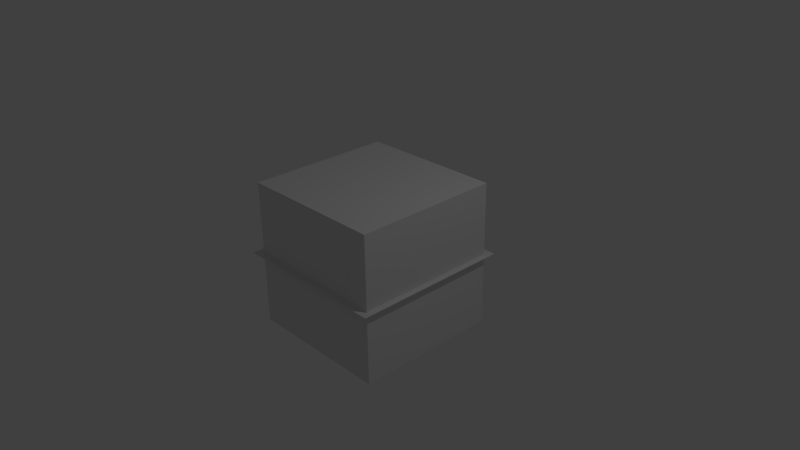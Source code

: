 # Source: sc_rxn.blend  (saved by Blender 2.71.0; exported with 4.5.12 LTS)
import bpy
from mathutils import Matrix  # noqa: F401  (used for matrix-valued properties, if any)

bpy.ops.wm.read_factory_settings(use_empty=True)
scene = bpy.context.scene
scene.name = 'Scene'

# ---- collections
col_collection_1 = bpy.data.collections.new('Collection 1'); scene.collection.children.link(col_collection_1)

# ---- materials (node trees are filled in below, after node groups)
mat_mol_vol1_mat = bpy.data.materials.new('mol_vol1_mat')
mat_mol_vol1_mat.alpha_threshold = 0.0
mat_mol_vol1_mat.use_transparent_shadow = False
mat_mol_vol1_mat.diffuse_color = (0.8, 0.0, 0.0, 1.0)
mat_mol_vol1_mat.roughness = 0.5
mat_mol_vol1_mat.line_color = (0.0, 0.0, 0.0, 1.0)
mat_mol_vol2_mat = bpy.data.materials.new('mol_vol2_mat')
mat_mol_vol2_mat.alpha_threshold = 0.0
mat_mol_vol2_mat.use_transparent_shadow = False
mat_mol_vol2_mat.diffuse_color = (0.0, 0.8, 0.0, 1.0)
mat_mol_vol2_mat.roughness = 0.5
mat_mol_vol2_mat.line_color = (0.0, 0.0, 0.0, 1.0)
mat_material = bpy.data.materials.new('Material')
mat_material.alpha_threshold = 0.0
mat_material.use_transparent_shadow = False
mat_material.roughness = 0.5
mat_material.line_color = (0.0, 0.0, 0.0, 1.0)

# ---- material node trees

# ---- world
world_world = bpy.data.worlds.new('World'); scene.world = world_world
world_world.color = (0.05088, 0.05088, 0.05088)
world_world.use_sun_shadow = False
world_world.sun_shadow_jitter_overblur = 0.0
world_world.cycles.sampling_method = 'MANUAL'
world_world.cycles.sample_map_resolution = 256

# ---- cameras
cam_camera = bpy.data.cameras.new('Camera')
cam_camera.clip_end = 100.0
cam_camera.lens = 35.0
cam_camera.sensor_width = 32.0
cam_camera.sensor_height = 18.0
cam_camera.ortho_scale = 7.314
cam_camera.dof.focus_distance = 0.0
cam_camera.dof.aperture_fstop = 128.0

# ---- lights
light_lamp = bpy.data.lights.new('Lamp', 'POINT')
light_lamp.transmission_factor = 0.0
light_lamp.cutoff_distance = 30.0
light_lamp.energy = 100.0
light_lamp.shadow_buffer_clip_start = 1.001
light_lamp.shadow_soft_size = 0.1
light_lamp.shadow_maximum_resolution = 0.006
light_lamp.use_absolute_resolution = True
light_lamp.cycles.use_multiple_importance_sampling = False

# ---- meshes
me_mol_vol1_pos = bpy.data.meshes.new('mol_vol1_pos')
me_mol_vol1_pos.from_pydata([(0.2263, 0.09215, 0.6358), (0.9331, 0.1404, 0.3286), (-0.3025, -0.9856, 0.4671), (-0.8382, 0.1803, -0.08425), (-0.9652, -0.5851, 0.5885), (0.3217, -0.4773, -0.308), (-0.5215, 0.6899, -0.9908), (0.513, 0.5919, -0.04888), (-0.2525, 0.3389, 0.3855), (0.09994, 0.2094, -0.8334), (0.8192, -0.2377, 0.8758), (-0.8245, -0.2155, 0.8526), (-0.9759, 0.6433, -0.7067), (0.2804, 0.9324, -0.7791), (-0.7185, 0.1049, 0.5459), (-0.1598, 0.1123, -0.4407), (0.771, -0.7784, 0.7672), (-0.7018, 0.00952, 0.232), (-0.9736, -0.01727, -0.1793), (-0.04521, -0.9051, 0.9181), (-0.9423, -0.2371, 0.1209), (0.9204, -0.4939, -0.6239), (-0.3056, 0.6905, 0.827), (-0.4978, -0.3556, -0.2624), (-0.3871, -0.9685, 0.4876), (0.7467, -0.9544, 0.5964), (0.4277, -0.01394, -0.1544), (-0.9447, -0.8067, -0.8164), (0.8892, 0.5501, -0.2752), (0.05659, -0.638, 0.7927), (-0.9086, 0.2963, -0.9634), (0.7702, 0.6548, 0.1465), (0.0845, 0.1802, 0.07737), (0.5908, -0.9885, 0.2234), (-0.7999, -0.9749, -0.008647), (-0.5259, -0.3635, -0.1164), (0.9586, 0.1494, 0.9058), (-0.5814, -0.2703, 0.2562), (0.3363, -0.7994, -0.1157), (-0.7714, -0.314, 0.9107), (-0.3897, 0.8923, -0.8905), (0.6948, -0.9994, 0.3823), (-0.1911, 0.9307, -0.6452), (0.5936, -0.6214, -0.5538), (-0.929, -0.3295, 0.8093), (0.9851, 0.9617, -0.829), (0.2076, -0.8048, -0.8685), (0.5379, 0.8695, -0.4969), (-0.6419, 0.3178, -0.2709), (0.431, 0.9046, -0.2457), (0.8574, 0.2757, 0.01376), (0.6364, 0.412, -0.3949), (-0.7347, -0.6733, -0.9778), (0.09994, 0.7167, -0.9685), (-0.8825, 0.05555, -0.1374), (-0.4323, -0.9557, -0.9945), (-0.3432, 0.6936, -0.5587), (-0.2749, -0.3189, 0.9148), (0.4353, 0.2165, 0.6319), (-0.9328, -0.8642, 0.5334), (0.739, -0.4729, -0.2118), (0.3873, 0.02687, 0.7988), (0.2064, 0.9321, -0.8242), (-0.05038, -0.2213, -0.7423), (0.07066, -0.3743, 0.9454), (-0.3885, -0.01211, 0.3335), (0.2515, 0.65, 0.5877), (-0.3603, 0.4554, 0.9153), (-0.7272, 0.7744, -0.09011), (0.6671, 0.6281, 0.006617), (-0.005729, -0.7462, 0.6017), (0.9771, -0.1918, -0.7757), (-0.428, -0.9594, -0.2226), (-0.1024, -0.2636, -0.6807), (0.9185, -0.5297, -0.8715), (0.9441, 0.4437, 0.4102), (0.8882, 0.7459, 0.4965), (-0.2301, 0.5738, 0.3211), (-0.12, 0.2689, -0.7735), (-0.431, 0.04251, 0.02271), (-0.04556, -0.1094, -0.336), (0.01071, 0.2014, 0.5732), (0.4788, 0.676, -0.4238), (-0.1527, -0.08277, -0.998), (0.1897, 0.5657, 0.456), (-0.4147, 0.534, -0.967), (0.3801, -0.04129, -0.6433), (0.7365, 0.3951, -0.03737), (0.8159, -0.1916, -0.08653), (0.3321, -0.6639, 0.1787), (0.1885, 0.7673, -0.3375), (0.8266, 0.7488, 0.399), (0.1069, -0.4321, 0.5497), (-0.7031, 0.2666, 0.7079), (0.002351, 0.1162, -0.02883), (0.3613, -0.5944, -0.7404), (0.106, 0.2802, 0.7123), (-0.4029, -0.5951, 0.4071), (-0.2, -0.01366, 0.6481), (-0.8271, -0.6882, 0.1253), (-0.7204, -0.2749, -0.6324), (-0.8529, -0.6076, 0.1528), (0.2522, -0.5791, 0.9188), (-0.1773, -0.4506, 0.3663), (-0.1183, -0.9563, -0.05558), (-0.9381, -0.1556, -0.7786), (-0.9607, -0.4502, 0.9703), (0.2534, 0.6182, 0.6402), (0.9647, 0.9133, 0.07613), (0.3376, 0.7772, -0.1333), (-0.3482, 0.7679, 0.6803), (-0.5, -0.1004, 0.7452), (-0.7855, -0.7072, 0.5679), (-0.2131, -0.382, -0.2452), (-0.6525, -0.7491, -0.8886), (-0.3507, 0.3818, -0.5242), (0.06336, 0.4772, 0.4424), (-0.928, 0.5725, -0.3641), (-0.4331, -0.01588, -0.7402), (0.4574, 0.2336, -0.6256), (-0.09704, -0.6537, 0.5761), (0.8836, -0.6089, -0.3548), (-0.2726, 0.9284, 0.4048), (0.2426, 0.7656, -0.2737), (-0.7395, 0.06258, -0.7798), (-0.0883, -0.8807, 0.8712), (-0.1461, -0.4083, 0.1769), (-0.7216, 0.7475, -0.3849), (-0.4681, -0.1763, -0.7021), (0.007023, 0.06005, -0.6315), (0.2004, -0.8683, 0.9655), (-0.3788, 0.5713, -0.8779), (0.7418, -0.1882, 0.9045), (0.5917, 0.8765, -0.3163), (0.5575, -0.8788, -0.8929), (0.2287, 0.5834, 0.2169), (-0.7858, 0.4106, -0.9093), (-0.9885, 0.6553, -0.9363), (-0.5299, 0.6691, -0.5836), (-0.811, -0.03815, 0.689), (-0.3948, 0.5139, -0.2371), (-0.9718, -0.09004, 0.9047), (0.8843, 0.7028, -0.2878), (-0.1153, -0.7713, -0.3455), (0.8665, -0.4238, 0.2172), (-0.4251, 0.4056, -0.3963), (0.3728, 0.3518, 0.01957), (0.3735, 0.06691, 0.2959), (0.9304, -0.1159, 0.7756), (-0.7707, -0.5776, 0.1092), (0.1345, 0.4835, 0.02632), (-0.5725, -0.2189, -0.5698), (-0.9334, 0.02447, 0.1752), (-0.1914, -0.06213, 0.5602), (-0.772, 0.1007, 0.02317), (-0.9886, 0.4531, 0.9831), (0.9865, -0.1019, -0.5002), (0.1231, 0.9049, -0.5309), (-0.8745, 0.06262, 0.07296), (-0.4543, -0.5403, 0.4331), (0.6331, -0.449, -0.9702), (-0.9083, 0.5438, 0.1277), (0.6749, 0.4723, -0.9679), (0.3179, 0.01342, -0.3184), (0.5992, 0.08182, -0.337), (0.1144, -0.6764, 0.3151), (-0.9382, 0.4703, 0.2657), (0.2708, 0.7754, -0.4703), (-0.2911, -0.5702, 0.7008), (0.9434, -0.521, -0.718), (0.8533, 0.7877, -0.472), (-0.5897, -0.9891, -0.2176), (0.6575, -0.3505, -0.7905), (0.04906, -0.3521, 0.2567), (0.8689, 0.08096, -0.8978), (-0.5245, 0.9826, -0.215), (-0.634, -0.4718, -0.3655), (-0.5199, -0.5093, 0.1804), (0.7034, -0.5437, 0.3658), (0.07197, -0.9842, 0.7246), (-0.9031, 0.2057, 0.8811), (0.06534, -0.3719, 0.6935), (0.9219, -0.6284, -0.3805), (0.05205, 0.9033, 0.008044), (0.3024, -0.3148, 0.4345), (-0.1564, -0.7661, -0.7597), (-0.7293, -0.9057, 0.04218), (-0.4072, 0.9009, 0.8781), (-0.9222, -0.8907, 0.9024), (-0.6818, 0.4857, 0.9477), (0.01213, 0.1726, 0.06244), (0.606, 0.23, 0.2325), (0.3197, 0.06822, 0.09499), (-0.02134, 0.5304, 0.3865), (0.9894, -0.4362, 0.4579), (-0.2439, -0.5174, 0.05934), (-0.886, -0.5427, 0.6278), (-0.8905, -0.875, -0.1171), (0.7781, 0.8599, 0.5064), (-0.9601, 0.2336, 0.188), (-0.8135, -0.4461, 0.6882), (0.08336, 0.9118, -0.0953), (-0.6182, -0.5483, 0.4662), (0.4406, -0.5088, 0.1488), (0.1495, -0.9881, -0.3616), (0.2196, 0.6066, -0.0512), (-0.879, 0.09271, 0.5549), (-0.688, 0.7854, 0.4461), (-0.3627, 0.9614, 0.008895), (0.02038, 0.9258, 0.1986), (-0.2859, 0.3153, -0.6075), (0.3117, 0.6913, 0.8952), (-0.5977, 0.4369, -0.6747), (-0.202, -0.4948, -0.1029), (0.1368, 0.672, 0.9262), (-0.5668, -0.4131, -0.7704), (0.09452, -0.1462, -0.2402), (-0.6531, -0.6886, 0.2291), (-0.5407, -0.5153, -0.4708), (0.5229, 0.679, 0.6677), (0.5251, -0.5769, -0.4338), (0.7071, -0.8091, -0.5349), (0.6339, -0.0259, 0.938), (-0.5718, -0.8291, 0.9345), (0.525, 0.9977, -0.9588), (0.1037, -0.2975, 0.1921), (0.3962, 0.1629, 0.1963), (0.06704, -0.2498, -0.1465), (-0.4152, -0.257, 0.2304), (-0.2069, 0.7769, 0.3775), (0.2137, -0.1931, 0.52), (-0.6052, 0.9041, 0.506), (-0.7341, 0.8718, 0.09565), (-0.5418, 0.3203, -0.5463), (0.6003, 0.3611, -0.7234), (0.526, -0.6168, -0.56), (-0.847, -0.3331, 0.6991), (0.7906, 0.5798, 0.6473), (0.2581, -0.076, -0.528), (0.469, -0.6182, 0.1234), (0.6044, 0.5132, -0.6624), (-0.7311, 0.3723, -0.4301), (-0.8586, -0.6079, -0.9692), (-0.7216, 0.2089, -0.1115), (-0.03191, -0.3833, -0.8986), (-0.1668, -0.07056, 0.7602), (-0.2904, 0.8016, -0.9799), (0.6148, -0.07473, 0.1199), (0.2467, -0.3056, 0.438), (0.5751, -0.08696, -0.5579), (0.2121, 0.4941, 0.4634), (-0.06293, 0.7151, -0.2601), (0.5458, -0.4196, 0.3021), (-0.8993, 0.6566, 0.8483), (0.2376, -0.8259, -0.6101), (0.4062, -0.422, 0.4272), (-0.3953, -0.5386, -0.8377), (-0.376, -0.7253, -0.5427), (-0.001771, 0.9178, -0.9261), (0.2188, 0.5618, 0.5955), (-0.6857, -0.2385, -0.521), (0.6655, -0.4341, 0.721), (0.6141, -0.8405, 0.5863), (-0.3808, 0.5105, 0.211), (0.1679, 0.667, 0.6011), (-0.3795, -0.2275, 0.1825), (-0.3467, 0.8277, 0.7009), (0.5571, -0.1361, -0.4123), (-0.6906, 0.2565, -0.9443), (-0.1209, -0.1216, -0.4589), (0.02712, 0.5533, 0.02109), (0.1423, -0.8867, 0.3613), (0.0152, 0.9932, -0.1776), (0.07423, -0.4164, 0.7674), (-0.2475, -0.5829, -0.8914), (-0.4954, 0.2851, -0.8971), (0.5723, 0.8562, -0.9694), (-0.5018, -0.6991, 0.3006), (0.9932, 0.8716, 0.08114), (0.7692, 0.7305, -0.8214), (-0.3607, -0.8735, 0.1214), (-0.8634, -0.7357, 0.4145), (0.8004, 0.3731, -0.2886), (-0.2056, -0.5836, 0.4721), (-0.4672, -0.894, -0.1542), (-0.5259, -0.5569, 0.3828), (-0.9924, 0.08788, -0.6401), (0.1429, 0.2049, 0.1181), (0.785, 0.6334, 0.7809), (-0.9349, -0.4509, 0.4293), (-0.9551, -0.3804, 0.6971), (0.1325, 0.6151, 0.5627), (-0.4813, 0.4001, 0.8982), (0.398, 0.6122, 0.5745), (-0.246, -0.7704, 0.3923), (0.1694, 0.06852, 0.03735), (-0.2445, 0.7888, -0.4137), (0.4045, 0.4837, 0.7849), (-0.1941, -0.1679, 0.761), (-0.2229, 0.9119, 0.3433), (0.2618, -0.9594, 0.6781), (0.3653, 0.5911, -0.5595), (0.139, -0.02093, -0.575), (-0.737, -0.4229, -0.705), (0.5923, -0.618, 0.9652), (0.5686, -0.8592, 0.8233), (0.9373, 0.7509, -0.1664), (0.2871, 0.5476, -0.414), (-0.6201, -0.4455, 0.7582), (-0.3487, 0.147, 0.6665), (-0.91, -0.3238, 0.09128), (-0.3285, 0.2957, -0.03432), (-0.03874, -0.6546, -0.2332), (0.07195, 0.9816, 0.01967), (0.1902, 0.3842, -0.1652), (0.3296, -0.3617, 0.311), (0.6766, 0.3133, -0.08366), (0.138, -0.6297, -0.6372), (0.9222, 0.478, -0.4083), (-0.9955, -0.421, -0.8089), (0.7071, 0.6384, -0.03841), (-0.2528, -0.3802, -0.5932), (-0.607, 0.7076, 0.05205), (-0.5474, -0.5708, -0.5537), (-0.3698, -0.6429, -0.06408), (-0.7494, 0.9917, 0.7761), (-0.7465, -0.01196, 0.8239), (0.678, -0.9829, -0.4451), (-0.05845, -0.08865, 0.9383), (-0.4377, 0.4361, 0.622), (0.7699, 0.6603, 0.9693), (-0.009323, -0.156, -0.21), (-0.328, 0.8836, -0.3123), (0.1037, 0.6065, 0.2194), (-0.6025, 0.02175, -0.02783), (-0.04426, 0.2022, 0.6499), (-0.03459, 0.6523, -0.8147), (-0.4362, 0.4612, -0.01602), (0.04115, -0.9252, -0.2715), (0.9559, -0.3122, 0.07319), (-0.7758, 0.8249, 0.3739), (0.7232, -0.386, -0.3566), (-0.2338, 0.8037, -0.5297), (-0.02205, 0.4986, 0.09381), (-0.524, -0.5265, -0.02368), (0.4168, -0.5585, -0.207), (0.3021, 0.8103, 0.7452), (0.1193, 0.08645, -0.8429), (-0.5083, 0.05986, 0.8195), (-0.164, -0.4909, 0.3346), (0.8521, 0.5903, -0.5926), (0.1987, 0.5127, 0.7445), (0.6935, 0.8204, -0.2769), (-0.1813, 0.131, -0.9337), (0.8564, 0.7311, 0.002034), (0.1445, -0.4375, 0.6947), (-0.7641, -0.1259, 0.8573), (0.3475, -0.9977, -0.004276), (-0.4852, -0.1304, -0.5176), (0.622, 0.6144, -0.7261), (-0.9953, -0.5921, -0.509), (0.8986, -0.7522, -0.6892), (0.3145, 0.598, 0.8065), (0.5325, -0.1029, 0.8148), (-0.5476, 0.5132, 0.7496), (0.706, -0.1621, -0.5585), (-0.9495, -0.3712, -0.6794), (0.1767, -0.9643, 0.2999), (-0.5005, -0.4997, 0.3601), (0.84, 0.2538, -0.4551), (-0.9846, -0.4613, 0.5888), (-0.901, 0.8924, -0.4131), (0.8916, -0.7183, 0.8585), (-0.06488, -0.7303, 0.04774), (0.1059, -0.3057, 0.1597), (-0.584, 0.1665, -0.2993), (0.8837, -0.3042, -0.2579), (0.9132, 0.6492, -0.3143), (-0.006829, 0.9756, -0.1563), (-0.3284, -0.5257, 0.08577), (0.007463, 0.5944, -0.837), (-0.9992, 0.0002108, 0.9946), (0.4454, 0.3612, 0.1879), (-0.3286, 0.5385, -0.4251), (-0.9669, -0.06553, 0.8777), (0.9462, -0.7812, -0.5103), (0.09777, -0.4838, -0.4344), (0.8985, -0.3069, 0.7886), (-0.0181, -0.3094, 0.3271), (0.6189, 0.9496, -0.9463), (-0.1011, 0.3579, -0.298), (0.9102, 0.146, -0.07328), (-0.1201, -0.05168, 0.0134), (0.3824, -0.9824, 0.05768), (-0.3895, -0.2433, -0.5117), (-0.04183, -0.6361, 0.4121), (0.7754, 0.839, 0.06961), (-0.01619, -0.2457, 0.5115), (-0.6538, 0.03021, 0.4095), (0.1996, 0.1024, 0.6597), (-0.0288, 0.6423, -0.6534), (0.9901, 0.7757, -0.8169), (0.04405, -0.2849, -0.2139), (0.4844, 0.5311, 0.72), (0.4528, 0.1824, -0.8821), (-0.5964, -0.5661, -0.1471), (0.4662, -0.7895, 0.4028), (-0.24, 0.337, 0.3165), (0.3227, -0.2338, -0.4429), (-0.316, 0.9397, 0.2465), (-0.6627, -0.206, 0.9406), (-0.8475, 0.324, -0.576), (-0.3741, -0.7013, -0.2579), (-0.4864, -0.7446, -0.5542), (0.4257, 0.7281, 0.2576), (-0.1265, -0.6084, 0.5553), (-0.7029, -0.4878, -0.464), (-0.9574, 0.3744, -0.4747), (-0.4384, -0.9813, 0.1907), (-0.4645, 0.5843, -0.6618), (-0.8331, 0.427, 0.3024), (0.09635, 0.1421, 0.01976), (-0.7902, 0.1487, -0.0174), (0.7363, -0.361, 0.01374), (0.8248, 0.05504, -0.3436), (-0.1356, 0.6526, 0.288), (0.2797, -0.05851, -0.631), (-0.5495, 0.6203, -0.9026), (-0.3569, 0.369, 0.2662), (0.9881, 0.08244, -0.7944), (-0.1131, -0.03845, -0.935), (0.7147, 0.9529, 0.4273), (-0.3647, 0.9892, -0.1456), (-0.2467, 0.4086, -0.4735), (0.188, -0.04059, -0.02485), (-0.5138, -0.9985, 0.09043), (-0.8887, 0.8899, 0.2), (0.9376, -0.9326, -0.7137), (0.9999, 0.7938, -0.9476), (-0.8154, -0.1638, -0.1781), (-0.8808, -0.8713, 0.104), (0.8349, 0.4822, -0.7368), (0.4296, 0.4972, 0.04216), (-0.9435, 0.9794, -0.4255), (-0.6545, -0.2168, -0.3066), (0.3764, 0.7899, -0.6136), (-0.6236, 0.6667, 0.3152), (-0.335, -0.7279, 0.4426), (0.9709, -0.1359, -0.4419), (-0.1982, 0.9432, 0.208), (0.4956, 0.1651, 0.9974), (-0.8207, -0.859, 0.7192), (0.5062, -0.6002, 0.3746), (-0.09846, -0.2118, -0.652), (-0.6138, 0.6428, 0.9936), (-0.5957, 0.2591, -0.5377), (-0.4162, -0.8859, 0.1744), (-0.4675, -0.8158, -0.6783), (0.7477, 0.04392, -0.9689), (0.8848, 0.3204, -0.8989), (0.8428, 0.007133, 0.6091), (0.3, -0.2492, 0.6046), (-0.6324, 0.05686, 0.2055), (-0.4182, -0.1535, 0.116), (0.3049, -0.818, -0.8748), (-0.3611, 0.837, -0.02784), (-0.9392, 0.8441, -0.1066), (-0.3313, -0.6425, -0.5384), (0.5696, -0.06023, -0.7471), (0.02112, -0.0468, 0.4033), (0.6529, -0.7523, -0.8801), (0.5457, -0.4682, -0.6598), (-0.7938, -0.02629, 0.5956), (0.1215, 0.8947, -0.4533), (-0.4157, -0.9211, 0.6427), (0.0296, -0.6336, -0.8896), (-0.6251, 0.301, -0.1299), (-0.7724, 0.2344, -0.4895), (-0.9081, -0.6936, -0.5404), (-0.8609, -0.02912, -0.3935), (-0.6193, 0.6387, -0.8536), (0.5738, 0.4435, 0.8655), (-0.4426, 0.276, 0.2936), (0.308, 0.3772, -0.6562), (-0.9738, -0.4598, -0.9897), (-0.9086, -0.3693, -0.9952), (0.1771, -0.1927, -0.567), (0.7738, 0.7679, 0.5606), (-0.7105, -0.4213, 0.9652), (0.9562, 0.7012, -0.1324), (0.8611, -0.3032, -0.8152), (0.453, -0.1458, -0.251), (0.306, -0.93, 0.4723), (-0.4184, -0.1989, -0.785), (0.1779, 0.798, 0.5392), (-0.8176, -0.4755, 0.5912), (0.7995, 0.6146, -0.3657), (0.7266, 0.2891, 0.7853), (-0.2608, 0.9489, -0.3463), (-0.1692, -0.1067, 0.358), (0.3538, 0.06772, -0.4678), (-0.9218, 0.5084, 0.9581), (0.2081, -0.5906, -0.871), (-0.2772, -0.9602, -0.2304), (-0.6102, -0.96, 0.9966), (0.68, -0.948, -0.612), (0.8252, 0.006279, 0.785), (0.5683, -0.8383, -0.8638), (0.5501, -0.1393, -0.4779), (0.3686, -0.08692, -0.5409), (-0.3283, -0.8633, -0.2168), (0.8946, -0.2367, 0.01779), (0.2504, -0.6133, 0.1394), (-0.788, -0.1728, -0.9355), (-0.9444, -0.886, -0.8664), (0.3376, 0.3569, -0.8608), (-0.135, -0.3539, 0.291), (-0.1166, 0.7273, 0.3777), (0.647, 0.4684, -0.2017), (0.1572, 0.1919, -0.8157), (-0.5303, -0.5567, -0.7294), (-0.3301, -0.08498, 0.1769), (-0.994, -0.02407, -0.3592), (-0.2178, 0.05764, 0.1443), (-0.5327, 0.01022, -0.179), (-0.8102, 0.7071, 0.4266), (0.2464, 0.5574, 0.03203), (-0.6998, -0.06811, 0.7837), (-0.4081, -0.8058, -0.9642), (-0.2804, 0.8758, -0.6709), (-0.989, 0.1292, 0.2247), (-0.01676, -0.4082, -0.5614), (0.1642, -0.7032, 0.5533), (-0.7422, 0.6383, -0.4188), (-0.9214, 0.9294, 0.6516), (-0.8621, 0.3618, 0.09647), (-0.6453, 0.8199, -0.4835), (-0.04846, 0.5957, -0.2465), (-0.8676, -0.5617, -0.6085), (-0.2096, 0.00328, 0.3626), (0.5491, 0.2872, -0.1919), (-0.9509, 0.7045, 0.9959), (-0.4599, 0.5929, -0.4813), (-0.8264, 0.6484, 0.6062), (-0.5257, 0.8023, 0.3169), (-0.5, -0.923, -0.6364), (-0.267, -0.9958, -0.2045), (-0.7569, 0.3081, -0.117), (0.1915, 0.1575, 0.2241), (0.965, -0.4319, -0.3015), (0.3636, -0.8337, 0.6801), (0.6823, 0.6351, 0.3972), (-0.5794, 0.3922, -0.3606), (-0.04369, 0.2341, 0.8529), (0.1713, -0.3657, 0.5524), (-0.1196, -0.321, -0.8017), (0.5019, 0.1257, 0.6219), (-0.07184, 0.2736, -0.4059), (-0.3681, 0.05874, 0.06468), (0.7287, -0.3442, 0.05398), (-0.5274, -0.8198, -0.3166), (-0.08207, -0.000655, 0.4883), (-0.9025, -0.3731, -0.6611), (-0.142, -0.579, -0.0404), (0.08688, -0.004531, 0.6838), (-0.6432, 0.578, -0.6357), (0.6195, -0.3989, 0.3499), (-0.5213, -0.3385, -0.05305), (-0.561, 0.3172, -0.3263), (0.1226, -0.4549, -0.4227), (0.3432, 0.195, -0.177), (-0.3933, -0.1637, -0.8479), (0.8549, -0.4504, -0.9955), (0.8952, 0.6466, 0.8677), (-0.08804, 0.6089, -0.4025), (0.8342, -0.9477, -0.2673), (0.8542, -0.6773, 0.2055), (-0.2342, -0.3233, -0.7277), (-0.7131, -0.5185, -0.5576), (0.6311, 0.3108, -0.8789), (-0.6021, 0.5175, 0.02738), (-0.7219, -0.7604, 0.2424), (0.3977, -0.7655, 0.6839), (-0.4964, 0.2242, -0.4258), (-0.1557, -0.3521, -0.4561), (0.2721, -0.5056, 0.2101), (-0.3004, 0.6106, 0.1228), (-0.188, -0.9034, -0.2639), (-0.1754, 0.1747, 0.6375), (-0.1652, 0.59, -0.4468), (0.07009, 0.5782, -0.9798), (-0.6564, 0.9219, -0.3034), (0.6103, 0.1092, 0.5794), (-0.5956, -0.7696, 0.6911), (-0.6953, 0.424, -0.9477), (0.3033, -0.725, 0.6862), (-0.2127, -0.4903, -0.1326), (-0.9974, -0.002146, 0.06486), (-0.77, 0.3315, 0.9292), (0.7596, -0.553, -0.4683), (-0.2456, -0.2996, -0.607), (0.3153, 0.8861, -0.3945), (-0.5351, -0.3662, 0.1227), (0.8438, -0.7174, -0.2126), (0.6389, -0.9992, -0.9478), (0.01302, -0.1358, -0.8692), (-0.009588, -0.93, -0.4529), (-0.5858, -0.4542, 0.2627), (-0.8644, -0.8545, -0.8794), (-0.1763, -0.6158, 0.9), (-0.4618, -0.9702, -0.8064), (-0.7508, -0.8418, -0.4963), (-0.2289, 0.4691, 0.7565), (0.2171, 0.6467, -0.8264), (-0.9144, -0.7375, 0.2424), (-0.9911, -0.4193, 0.1117), (-0.0396, -0.1585, -0.08183), (-0.6693, -0.9298, -0.7062), (-0.3755, 0.6803, 0.5648), (0.02379, 0.5886, -0.9952), (-0.205, -0.6843, -0.3615), (-0.9062, 0.6164, 0.2412), (0.8472, -0.03407, -0.5956), (0.7323, -0.9924, -0.5621), (-0.04396, -0.2499, -0.8437), (-0.6769, 0.5224, 0.4543), (-0.7043, 0.5481, 0.6665), (-0.9308, -0.5863, 0.5692), (-0.859, -0.1243, -0.6302), (0.1834, -0.1951, -0.4272), (0.6863, 0.8334, -0.6539), (0.3142, 0.5916, -0.8772), (0.5412, -0.3137, -0.172), (-0.7139, -0.5982, 0.6662), (-0.8226, -0.6714, 0.2048), (0.9209, 0.5224, -0.5203), (-0.8188, -0.5579, -0.9207), (0.5077, -0.1679, 0.1747), (-0.3195, -0.1519, -0.2613), (0.332, -0.8647, -0.2777), (-0.7076, -0.7838, 0.621), (-0.3231, -0.0789, -0.37), (0.1868, -0.9647, -0.9732), (0.3316, -0.1324, 0.0002235), (0.6126, -0.8721, -0.9195), (0.5233, 0.1615, 0.8785), (-0.5552, 0.7136, -0.4613), (-0.2953, 0.1181, -0.694), (0.4591, 0.784, 0.6288), (-0.6375, 0.5402, -0.286), (-0.6394, -0.7594, -0.2538), (0.2274, -0.9427, 0.5474), (0.8142, 0.1378, -0.234), (-0.6313, 0.5111, 0.7429), (-0.381, -0.2059, 0.4725), (-0.2979, -0.3636, -0.6435), (0.1602, -0.1347, 0.7239), (-0.1945, -0.2854, -0.4731), (-0.4013, 0.6618, 0.5948), (-0.5401, 0.03223, 0.8854), (-0.1171, 0.3742, 0.246), (0.8926, -0.6223, -0.9236), (-0.6511, 0.2157, -0.1117), (-0.6031, 0.4911, 0.6986), (0.1947, 0.6217, -0.1675), (0.4479, -0.7078, 0.05263), (-0.9198, -0.8605, 0.6162), (0.5229, -0.01533, 0.7373), (0.7096, 0.5434, -0.8991), (-0.2379, -0.2107, 0.2108), (-0.6217, 0.9365, -0.2873), (-0.2247, -0.423, 0.7536), (0.345, 0.9699, 0.5799), (-0.477, -0.7122, -0.7158), (-0.5421, -0.01892, -0.5316), (0.4911, -0.9968, 0.6014), (0.5277, -0.5459, 0.9411), (-0.1432, 0.1552, -0.5236), (-0.4263, 0.4914, -0.267), (-0.4685, 0.8651, -0.3269), (-0.8587, -0.1819, -0.8695), (0.8189, 0.9397, 0.8635), (0.7307, -0.7771, -0.3922), (0.576, -0.1045, -0.2075), (0.7419, 0.8326, 0.7267), (0.8228, 0.08035, 0.1257), (-0.3006, -0.2428, -0.007579), (-0.3848, 0.5255, 0.09029), (-0.5311, 0.1139, 0.7593), (-0.2555, 0.01729, 0.2968), (0.4286, -0.4944, 0.9217), (-0.008526, 0.3534, -0.9058), (-0.6529, 0.1097, -0.02546), (-0.6122, 0.05712, -0.3202), (0.1644, 0.8805, -0.03913), (0.1447, -0.9989, -0.3478), (-0.5669, -0.9918, 0.881), (0.8598, 0.5407, 0.8929), (-0.04592, 0.6527, 0.1564), (0.4938, 0.341, 0.3831), (0.3681, 0.5346, 0.9886), (-0.3907, -0.2974, 0.1725), (0.1006, 0.8122, -0.8045), (-0.1563, 0.2577, 0.05959), (0.656, -0.4812, 0.3532), (0.07149, -0.3746, 0.6771), (0.6299, -0.08333, -0.9171), (0.4328, -0.364, 0.7471), (-0.7135, -0.269, 0.3968), (-0.3771, -0.5122, -0.5831), (-0.5655, -0.7489, -0.9768), (0.3594, -0.7575, -0.7015), (-0.9782, -0.2877, -0.307), (0.6848, 0.3108, -0.2834), (-0.4107, -0.1855, 0.2086), (0.1948, 0.7048, -0.6108), (-0.5412, -0.4817, 0.375), (0.635, 0.3459, -0.1996), (0.5242, -0.6078, -0.3992), (0.7269, 0.01237, 0.8948), (0.1274, -0.8645, -0.8134), (0.05223, -0.9287, -0.3716), (-0.3444, -0.6607, -0.8281), (-0.9585, 0.06351, -0.8629), (0.2015, 0.9397, 0.658), (-0.3632, 0.5808, -0.748), (-0.5667, -0.269, 0.6313), (0.1482, 0.7515, 0.0447), (-0.04327, -0.5254, 0.6276), (-0.1951, -0.851, 0.9585), (-0.6124, 0.8024, 0.2184), (0.3893, 0.009937, -0.6872), (0.3867, 0.676, 0.6045), (0.8672, -0.6367, -0.1234), (0.3579, -0.4827, 0.8472), (-0.5471, 0.2427, -0.593), (-0.8162, -0.1145, 0.4628), (0.1602, 0.5371, -0.902), (-0.6508, -0.5556, 0.8331), (0.05122, 0.7585, -0.1059), (0.5464, 0.1391, 0.6016), (-0.9152, 0.3501, 0.6856), (0.4033, -0.196, -0.2823), (0.8327, -0.1223, 0.8571), (-0.3171, -0.2562, 0.08293), (-0.3039, 0.2584, 0.9066), (0.4404, 0.6074, 0.6429), (-0.4202, 0.4057, 0.4998), (-0.1043, -0.7074, 0.7369), (0.6319, -0.4418, 0.2578), (-0.5398, 0.2482, -0.8873), (0.476, -0.1328, 0.191), (0.05679, 0.5813, 0.7128), (0.3848, 0.3039, 0.9172), (0.3382, 0.2673, 0.8372), (0.06671, 0.5364, -0.8811), (0.4966, -0.3903, 0.7226), (-0.7845, -0.2764, -0.7089), (-0.08093, -0.482, 0.2238), (-0.1432, 0.3387, -0.8362), (0.8467, 0.5743, -0.8153), (-0.1722, -0.09878, 0.867), (-0.1764, -0.7316, 0.7797), (-0.9132, 0.6711, -0.8974), (0.9933, -0.8362, -0.4153), (-0.5556, 0.1661, -0.2776), (0.8813, -0.4539, 0.9715), (-0.8676, -0.444, -0.0596), (-0.6913, -0.1254, -0.1266), (0.1391, 0.672, 0.4709), (-0.2332, 0.02119, -0.06822), (-0.4065, -0.06064, -0.08935), (-0.522, -0.2174, 0.007662), (-0.4884, 0.3573, 0.4023), (-0.7243, -0.1374, -0.141), (-0.2061, 0.2883, 0.6602), (0.02394, -0.6612, 0.3119), (0.1088, -0.06728, -0.3842), (-0.9445, -0.3045, -0.5092), (0.4831, -0.1876, 0.991), (0.4168, 0.4194, -0.02684), (0.7685, -0.04616, -0.4629), (0.3237, 0.02812, -0.1846), (-0.1719, 0.4761, 0.3938), (-0.9458, -0.5368, 0.027), (-0.6598, -0.7939, -0.5928), (0.6477, 0.899, 0.8324), (0.688, 0.8077, -0.4032), (-0.7781, -0.2435, 0.2313), (0.4141, -0.7141, -0.5867), (0.5464, 0.9552, 0.607), (-0.4375, 0.6181, 0.2195), (-0.8879, 0.3622, 0.2048), (-0.2182, -0.5816, 0.2254), (-0.07347, -0.4713, -0.6889), (0.4452, 0.6524, -0.6502), (-0.9877, 0.03054, -0.3833), (-0.1706, 0.9013, 0.5681), (-0.2283, 0.8456, -0.263), (-0.823, 0.05633, -0.4065), (0.3382, 0.2234, 0.2181), (-0.3531, -0.7028, 0.8887), (0.6681, 0.1294, -0.5511), (-0.9674, 0.4707, 0.2996), (-0.6528, -0.8263, 0.2706), (0.8609, 0.5477, 0.3779), (-0.6567, 0.1042, -0.667), (-0.1742, 0.8704, -0.04193), (0.2201, -0.1736, -0.01955), (0.8188, -0.8894, -0.8788), (-0.6358, -0.787, 0.2903), (0.8931, 0.6863, 0.8066), (0.3022, 0.3007, 0.1897), (-0.4446, -0.2589, -0.5235), (-0.3038, 0.2752, 0.9562), (-0.2958, -0.7931, -0.4766), (-0.7415, -0.08262, -0.3839), (-0.6135, 0.06114, 0.2094), (0.3017, -0.6617, -0.412), (-0.7152, -0.5083, 0.0861), (-0.4824, 0.1953, -0.7799), (0.5248, 0.05635, 0.4695), (-0.4467, 0.6283, 0.9048), (0.7995, 0.4385, -0.04762), (-0.8455, 0.4612, 0.279), (0.4517, 0.3861, -0.9322), (-0.4867, -0.4915, 0.366), (0.8268, 0.6907, -0.8826), (-0.3272, 0.03555, -0.8532), (0.7984, -0.3442, 0.8914), (0.9654, -0.5123, -0.3198), (-0.5733, 0.5771, 0.6398), (-0.07088, -0.7025, 0.005311), (0.4212, -0.6596, -0.1394), (-0.2089, 0.3694, 0.5572), (0.1292, -0.6657, -0.1599), (0.3834, 0.4357, -0.221), (0.7557, -0.6526, 0.2007), (0.9868, -0.1497, -0.1726), (0.4044, 0.5573, 0.8698), (0.2498, -0.9614, -0.2139), (0.8039, -0.5896, -0.5102), (-0.8893, 0.8133, -0.05238), (0.6341, 0.3772, 0.8048), (-0.4886, -0.9491, 0.1555), (-0.7389, -0.3766, -0.8928), (-0.7368, -0.3678, 0.4545), (0.336, -0.8396, 0.8067), (0.0295, -0.9227, 0.6046), (-0.7606, 0.9279, 0.3876), (-0.4755, -0.1433, -0.8061), (0.2891, 0.09603, 0.2017), (0.2936, -0.2724, -0.2315), (-0.9615, -0.1154, 0.5303), (0.3838, 0.1657, 0.9798), (0.07473, 0.07524, 0.5836), (0.7973, -0.05468, -0.7494), (0.1372, 0.5727, -0.5667), (-0.1239, -0.0428, 0.1491), (0.291, 0.8145, 0.697), (0.4151, 0.6791, 0.7101), (-0.9296, 0.1898, 0.5085), (-0.8856, 0.7157, 0.2709), (0.1981, -0.2423, 0.7313), (0.1822, -0.1946, 0.8481), (0.532, 0.04588, 0.1917), (0.004639, -0.7377, -0.6256), (-0.5735, 0.1692, 0.3218), (-0.6368, -0.6195, 0.4635), (-0.9319, -0.8193, 0.7499), (-0.6531, 0.3166, 0.5463), (0.4812, -0.9308, -0.06468), (0.5806, 0.8976, -0.712), (-0.7467, -0.9125, 0.3193), (-0.07218, -0.1602, 0.2096), (0.9245, -0.1089, 0.01501), (-0.8738, -0.2496, 0.7251), (0.8497, -0.2455, 0.4127), (-0.2442, 0.07468, -0.8326), (-0.9391, -0.389, -0.546), (-0.3422, 0.4535, 0.6327), (0.8599, 0.1742, 0.6406), (0.9323, -0.5399, -0.3657), (0.1936, 0.3121, 0.9745), (-0.09053, -0.09007, 0.2056), (-0.0006863, 0.811, 0.7743), (-0.594, -0.3158, 0.9376), (-0.9512, -0.1729, 0.8296), (-0.8636, 0.8626, -0.3849), (0.1478, -0.5008, 0.8454), (0.3048, 0.4382, 0.7711), (-0.8285, -0.4772, -0.708), (0.4304, -0.4225, 0.3358), (0.5537, 0.09413, 0.6705), (-0.04344, 0.2665, 0.7933), (-0.9109, -0.5565, -0.624), (0.7747, -0.1192, 0.03783), (0.3375, -0.9675, -0.2646), (-0.3327, -0.6414, 0.07406), (-0.8961, 0.572, 0.9049), (-0.1932, -0.4004, 0.138), (0.0217, 0.3403, 0.3208), (-0.5878, 0.7682, -0.7272), (0.5282, 0.6719, 0.8768), (-0.707, -0.07417, 0.9597), (-0.1096, -0.06559, 0.6853), (0.01468, 0.343, 0.9959), (0.2649, -0.3761, 0.3476), (0.07558, 0.1276, -0.3471), (0.4101, 0.2903, 0.8996), (0.2982, 0.5663, -0.4974), (-0.09913, -0.4362, -0.1392), (0.768, -0.5193, -0.1593), (0.7357, 0.03933, 0.681), (0.3039, -0.1421, -0.9872), (-0.5377, -0.3029, 0.33), (0.627, -0.3277, 0.5358), (-0.1337, 0.5529, 0.628), (0.01041, -0.2291, -0.2496), (-0.6755, 0.2596, -0.3201), (0.2783, 0.4177, -0.3229), (-0.9792, -0.2868, 0.7885), (-0.9229, 0.7131, -0.07451), (-0.6767, 0.9173, -0.142), (0.6473, -0.5963, 0.2113), (0.1057, 0.7076, 0.6655), (-0.6037, 0.3902, -0.6013), (-0.9861, 0.8188, -0.934), (0.567, -0.04258, 0.1302), (-0.4674, 0.9427, -0.6485), (-0.9337, 0.2701, -0.627), (0.7682, -0.8823, -0.55), (0.3786, -0.6, -0.04958), (0.2123, 0.7833, 0.264), (0.3247, -0.7218, -0.7072), (0.5399, 0.1006, -0.08007), (-0.5647, 0.106, -0.8312), (-0.4323, 0.454, 0.1673), (-0.7178, 0.2034, 0.3941), (0.6068, -0.2433, 0.0863), (-0.571, -0.452, -0.6228), (0.2, -0.2307, -0.9117), (0.0922, 0.4967, 0.6788), (0.3073, 0.9403, 0.9713), (0.007017, 0.4097, -0.6781), (0.01902, 0.5439, -0.3057), (0.8754, 0.1279, -0.3856), (-0.5943, 0.4255, -0.3733), (0.1521, 0.8671, -0.7094), (-0.4459, 0.3878, 0.4695), (0.6869, -0.01422, -0.8692), (0.2313, 0.8951, 0.8114), (0.7965, 0.6765, -0.9322), (0.8788, -0.4565, 0.2856), (0.9726, -0.5813, -0.5027), (0.9554, -0.4542, 0.3754), (-0.3413, -0.9624, 0.1686), (-0.3888, 0.7982, 0.12), (0.3876, -0.2526, -0.829), (-0.5293, -0.1174, 0.6436), (-0.4785, -0.5587, -0.9486), (0.3993, -0.8316, -0.06917), (0.9895, 0.1524, -0.8734), (-0.9981, 0.5244, 0.8714), (0.9507, 0.327, -0.699), (0.245, -0.562, 0.4621), (-0.3034, 0.7763, -0.102), (-0.6351, 0.7156, 0.8591), (0.2538, 0.05708, 0.4724), (0.8702, -0.01901, 0.5884), (-0.4458, -0.6154, -0.501), (0.2202, -0.5251, 0.385), (0.2979, 0.2268, -0.6073), (-0.3961, -0.07652, -0.02592), (-0.5843, 0.1108, 0.9592), (-0.7277, -0.7736, 0.6223), (0.2776, -0.9884, 0.2758), (0.7631, -0.9895, 0.4419), (0.8735, -0.2582, 0.4453), (0.5611, -0.1022, -0.3678), (-0.9802, -0.4313, 0.5399), (-0.4672, 0.6437, -0.5791), (0.878, 0.06843, -0.6938), (-0.7452, 0.5136, -0.2458), (0.2869, 0.6694, 0.3592), (-0.6857, -0.6121, -0.8853), (0.2792, -0.8225, -0.02985), (-0.7362, 0.6633, 0.9246), (0.8539, 0.8436, -0.9151), (-0.7103, 0.465, 0.5202), (0.8327, -0.5593, 0.2482), (0.6286, -0.6452, 0.1575), (-0.8394, -0.1404, 0.5969), (0.1033, -0.09707, -0.8099), (-0.9589, -0.7266, 0.5076), (-0.2518, 0.5358, 0.1137), (-0.4899, -0.6852, 0.04316), (0.8152, -0.06159, -0.261), (-0.2805, -0.5153, -0.8368), (0.1648, -0.6585, -0.4498), (0.35, 0.1568, -0.5251), (-0.8556, 0.5403, 0.5918), (0.4887, 0.5356, 0.4431), (0.4204, 0.773, 0.3132), (-0.1989, -0.2498, 0.1584), (-0.5842, -0.974, -0.01544), (-0.07645, -0.5919, 0.1666), (-0.3961, -0.7498, -0.5681), (0.9969, -0.02422, -0.656), (-0.175, 0.03661, -0.9507), (-0.3345, 0.6916, -0.685), (0.1555, -0.633, -0.6248), (-0.3506, 0.3185, -0.451), (0.7098, -0.1671, 0.1396), (0.2045, 0.9946, 0.1814), (0.3687, -0.2706, 0.2442), (-0.8662, -0.347, 0.6616), (0.904, -0.2319, 0.4169), (-0.1062, 0.2756, 0.9649), (0.717, 0.7504, 0.4744), (0.983, -0.4304, 0.0744), (0.8774, 0.7396, 0.2763), (0.1957, -0.6174, -0.9631), (-0.9668, -0.4705, -0.9015), (0.5213, -0.1598, -0.5451), (-0.5614, 0.267, 0.8115), (-0.171, 0.748, -0.6054), (0.05503, -0.6609, -0.1963), (0.99, 0.7294, 0.8701), (-0.9039, -0.5665, -0.5985), (0.2628, -0.9976, 0.3277), (0.5467, -0.9126, -0.4779), (0.2235, -0.9205, 0.01045), (0.09708, 0.5759, 0.2711), (-0.2048, -0.2451, 0.6613), (0.2299, -0.9504, -0.6736), (0.7166, 0.7276, -0.9119), (-0.1244, -0.6906, 0.6291), (-0.8077, -0.7715, -0.4011), (-0.2927, 0.5207, -0.09007), (0.7016, 0.3174, 0.5737), (0.742, 0.5212, 0.9257), (0.6461, 0.07528, -0.4326), (-0.9464, 0.8686, -0.504), (0.4948, -0.5168, 0.4174), (-0.4588, 0.8786, 0.1657), (-0.8323, -0.4521, 0.2827), (0.2372, -0.6842, -0.4515), (-0.7325, -0.07687, 0.8442), (0.06084, -0.05528, -0.1384), (0.9203, -0.1969, -0.9275), (-0.1453, -0.448, 0.08767), (0.5954, 0.7846, -0.5979), (-0.7995, 0.1166, 0.5438), (0.1163, 0.8924, -0.8772), (-0.1222, 0.07577, -0.4123), (-0.1424, -0.02327, 0.7007), (0.2495, 0.5872, -0.671), (-0.4388, -0.2353, 0.05501), (0.7909, -0.5815, -0.1505), (0.1083, 0.1891, 0.6058), (-0.5197, -0.03245, 0.6028), (-0.03476, -0.6641, 0.3683), (-0.3556, 0.3072, 0.4532), (-0.1668, -0.791, 0.4231), (0.6346, -0.7182, 0.05939), (0.0154, -0.9799, -0.578), (0.3807, 0.04938, 0.345), (0.9664, 0.3996, 0.2302), (0.4048, -0.4657, 0.252), (0.9599, -0.6527, 0.2416), (0.835, -0.7133, 0.2562), (-0.5613, -0.9439, -0.3196), (-0.3073, -0.8158, -0.6236), (0.1677, -0.2686, -0.8527), (0.0265, 0.6713, -0.03783), (0.115, -0.4909, 0.8844), (0.7753, 0.3379, -0.168), (-0.4429, -0.6533, 0.2778), (0.7968, 0.6735, 0.8809), (0.3205, -0.3249, -0.1806), (-0.07383, 0.4412, -0.36), (-0.09628, 0.02991, -0.5175), (-0.4151, -0.7445, 0.6082), (0.2403, 0.8344, -0.1245), (0.4151, -0.05249, 0.5158), (0.9627, 0.9034, -0.3946), (0.6506, 0.09279, -0.3626), (0.3896, -0.3667, 0.4885), (0.8868, -0.2734, 0.7144), (-0.3583, 0.5262, 0.07977), (-0.9181, -0.1284, 0.3206), (0.4107, 0.05984, -0.0009551), (0.9105, 0.5044, 0.4364), (-0.4817, 0.2225, 0.5048), (-0.2432, 0.194, 0.1647), (0.4662, 0.1499, -0.6917), (-0.552, -0.4637, -0.933), (-0.6768, -0.6587, -0.7874), (-0.08764, -0.8625, 0.134), (0.7766, 0.9491, 0.852), (0.5208, -0.3055, -0.8481), (0.7022, -0.01017, -0.2769), (0.6546, -0.7722, 0.2488), (0.5273, -0.3401, 0.5923), (-0.4801, 0.8502, 0.5998), (0.07809, 0.9719, 0.05313), (-0.275, 0.6267, -0.6353), (0.1794, 0.3134, -0.926), (0.9789, 0.4059, -0.3632), (-0.2943, 0.2589, 0.5016), (-0.7266, -0.03473, -0.6782), (0.1186, 0.5662, -0.1873), (0.9618, -0.8378, 0.3053), (0.6671, 0.8965, -0.1377), (-0.2461, 0.2605, -0.007479), (0.06634, -0.03396, 0.6438), (0.2319, -0.2826, 0.9315), (-0.08218, 0.7259, -0.8537), (0.568, -0.276, -0.4457), (-0.2881, -0.5328, -0.1302), (0.04113, 0.5528, -0.2129), (-0.1205, 0.2763, -0.4777), (0.1355, 0.0158, 0.2427), (0.06472, -0.4924, -0.6262), (0.2408, -0.2913, -0.2856), (-0.4488, -0.275, -0.8664), (0.1986, 0.9326, -0.2662), (-0.051, 0.177, 0.1652), (0.7144, -0.8673, 0.7087), (-0.3866, 0.7597, -0.6062), (-0.8795, -0.7226, 0.2813), (-0.7543, 0.752, -0.9724), (-0.3788, 0.05179, -0.8507), (-0.311, -0.8455, 0.3895), (-0.01757, 0.08746, 0.4471), (0.9397, -0.6151, -0.4089), (0.5399, -0.4154, 0.09865), (-0.678, 0.4552, 0.3941), (-0.3211, -0.8873, 0.09809), (0.08145, -0.287, -0.8784), (0.5761, -0.8231, -0.8397), (0.3188, 0.6406, -0.5757), (-0.5687, 0.3363, 0.5005), (0.9031, 0.1528, -0.05215), (0.4678, 0.1921, 0.8352), (0.02136, -0.4475, -0.3476), (-0.2161, -0.6501, 0.4647), (-0.6549, -0.9358, -0.9284), (-0.5668, 0.11, -0.09878), (-0.3203, 0.7079, 0.3609), (0.02591, -0.243, 0.2939), (0.7721, 0.7372, -0.4251), (0.4248, 0.5034, -0.2342), (0.09042, -0.7217, -0.4308), (-0.5185, -0.85, -0.1963), (0.3614, 0.24, -0.8238), (-0.4365, -0.6611, 0.9924), (0.006963, 0.3703, -0.1648), (-0.4324, 0.6761, -0.941), (-0.3513, 0.4826, 0.7916), (-0.9468, -0.9503, 0.5028), (0.5558, -0.7549, 0.4427), (0.6307, 0.8263, 0.8501), (0.6238, -0.01813, -0.1082), (-0.8466, 0.1097, 0.01929), (-0.2013, -0.9777, 0.9589), (-0.9796, -0.3751, -0.6213), (-0.3342, 0.9726, 0.5501), (-0.4175, -0.4096, 0.5707), (-0.5922, -0.9027, -0.5153), (-0.2002, -0.5343, 0.7874), (0.3136, 0.04501, 0.8496), (-0.3856, -0.8505, -0.7753), (0.8731, 0.7345, 0.4023), (0.9099, -0.7106, -0.7253), (0.2011, -0.3806, 0.457), (-0.5038, 0.9795, 0.4155), (-0.009121, 0.5249, -0.8712), (-0.6345, 0.2932, 0.5938), (0.9503, 0.2677, -0.8615), (0.6949, 0.297, -0.4602), (0.4689, 0.2466, -0.04585), (0.05349, -0.8037, 0.1196), (-0.6912, 0.4857, -0.3295), (0.2585, 0.8199, 0.4373), (-0.1527, -0.3197, 0.1634), (-0.2532, -0.1701, 0.6585), (-0.2511, -0.4546, -0.3417), (-0.8881, 0.6601, -0.7691), (0.3721, -0.6983, -0.2637), (-0.461, 0.2283, -0.3028), (-0.6585, -0.4776, -0.6689), (0.6824, 0.2149, -0.04808), (0.01372, 0.3702, -0.1393), (0.3592, -0.4573, 0.9958), (-0.3869, 0.8466, -0.5183), (-0.6304, -0.8294, 0.4737), (0.6564, 0.3343, 0.3796), (0.4812, -0.1198, 0.6478), (-0.4704, -0.6895, -0.2019), (0.4782, -0.959, 0.7443), (0.2129, -0.578, -0.6288), (-0.07095, 0.6904, 0.9119), (0.1999, -0.07932, -0.9201), (0.8953, -0.3004, -0.1352), (0.548, -0.3425, -0.4327), (-0.9538, 0.1467, -0.2238), (0.2241, -0.4499, 0.4494), (-0.9025, 0.875, 0.3731), (-0.3891, 0.8023, 0.3589), (-0.8609, -0.09191, -0.6832), (-0.5255, 0.1959, -0.04314), (0.6019, 0.03637, 0.4445), (0.0692, -0.3311, 0.8276), (0.1129, 0.592, -0.2892), (-0.0743, 0.7507, -0.9534), (-0.8905, -0.9207, -0.02027), (-0.3143, 0.9026, -0.3627), (0.6006, -0.1211, -0.8717), (0.2268, 0.385, 0.9079), (-0.3507, 0.5138, 0.6341), (-0.05117, 0.28, -0.4986), (-0.8259, -0.1834, -0.4211), (0.9664, -0.3467, -0.3489), (-0.9735, 0.7814, 0.741), (-0.2689, -0.5346, -0.6655), (0.2146, 0.7846, 0.315), (0.7266, 0.4083, -0.2024), (0.2499, -0.01261, -0.5039), (0.7318, -0.7114, -0.3635), (0.8863, 0.0545, 0.6308), (0.4346, -0.8091, 0.8205), (0.8734, 0.9674, -0.3127), (-0.7145, 0.07648, 0.1821), (0.9101, 0.482, 0.3516), (0.6812, -0.7033, 0.5029), (0.3318, -0.6064, 0.4117), (-0.1889, 0.2437, 0.9562), (-0.7425, -0.04225, -0.5611), (-0.8241, 0.5575, 0.3857), (0.1753, -0.4566, -0.09868), (0.8878, 0.4799, 0.2871), (-0.2097, -0.09638, -0.9845), (-0.8275, 0.5346, 0.522), (0.4405, 0.7487, 0.5461), (0.04245, -0.6136, 0.6765), (-0.1753, 0.9457, 0.181), (0.5164, 0.1675, 0.2407), (-0.5458, -0.1808, -0.589), (0.5748, -0.5823, 0.4197), (0.551, 0.7308, -0.7437), (-0.6804, -0.7032, 0.1898), (-0.6994, -0.3251, -0.272), (0.3293, -0.3943, 0.1317), (-0.1305, 0.639, 0.5726), (0.344, -0.5046, 0.0195), (0.529, 0.8713, 0.9996), (-0.1387, 0.6715, -0.8797), (-0.3425, 0.05583, -0.4761), (-0.8264, 0.1166, 0.4135), (0.3778, 0.4155, 0.9335), (0.2676, -0.1613, 0.4672), (-0.8269, 0.03371, 0.518), (-0.4805, 0.4896, 0.2198), (0.02997, 0.3685, 0.2353), (0.4795, 0.1772, 0.3492), (0.4431, -0.4841, -0.1427), (0.5968, -0.9311, 0.7944), (0.9762, -0.2015, -0.7066), (-0.6439, 0.8963, 0.7998), (0.5745, -0.7268, 0.9923), (-0.7572, -0.374, 0.08734), (0.7615, -0.724, 0.08356), (0.5723, 0.007984, 0.6761), (-0.6602, -0.5193, 0.7066), (0.1788, 0.5, -0.4118), (0.862, 0.9597, 0.05283), (-0.3033, 0.9401, -0.3496), (-0.699, 0.02583, -0.3246), (0.3499, 0.4922, -0.5073), (-0.3523, 0.5849, 0.8419), (0.4443, 0.9026, 0.4286), (0.09459, 0.5535, 0.949), (0.9792, 0.3364, 0.1784), (0.9352, -0.5066, 0.1043), (-0.7956, -0.5761, -0.3862), (0.05569, -0.8969, -0.5193), (-0.8397, -0.64, -0.5369), (0.796, 0.739, 0.848), (-0.4561, -0.3034, 0.04076), (-0.3905, -0.6463, 0.2955), (-0.2541, -0.6811, -0.01445), (-0.8712, -0.9132, 0.4014), (0.7393, 0.4565, -0.2514), (-0.6395, -0.1964, 0.8244), (0.5822, -0.4546, 0.1427), (-0.9394, 0.1489, 0.03714), (0.04432, -0.4388, 0.882), (0.8453, 0.4427, 0.7645), (-0.5658, -0.7842, 0.2158), (0.5856, 0.8828, 0.9944), (-0.2654, -0.09596, -0.4495), (0.4497, 0.0259, -0.8037), (-0.4748, -0.1974, 0.1929), (-0.09773, -0.08286, -0.8535), (0.01567, 0.04725, 0.5116), (-0.6022, 0.4863, 0.7897), (-0.166, 0.3102, -0.7453), (-0.38, 0.8869, -0.1087), (0.7297, -0.09018, -0.1403), (0.06365, -0.07002, -0.02908), (-0.5072, 0.1589, 0.8858), (-0.3634, 0.6277, -0.6454), (-0.02944, 0.4954, 0.08015), (0.3766, -0.7285, 0.2109), (-0.8672, 0.6949, -0.9032), (0.4638, -0.7795, 0.642), (0.141, 0.1741, 0.3299), (0.612, -0.3869, 0.1047), (0.2585, 0.1529, -0.01513), (0.3317, -0.8149, 0.5385), (-0.4045, 0.1131, -0.972), (-0.2615, -0.2464, -0.9373), (-0.03695, 0.2194, 0.5517), (0.7647, 0.5334, 0.2237), (0.4833, 0.8198, -0.5447), (0.2537, -0.608, -0.8595), (-0.9189, 0.7678, -0.01553), (-0.353, -0.1454, 0.3345), (0.564, -0.3391, 0.5191), (-0.3391, -0.4501, 0.8667), (0.02723, 0.2925, 0.2939), (-0.7122, 0.3011, 0.6268), (0.4056, -0.5415, -0.1715), (0.274, 0.2141, -0.906), (0.9499, 0.923, -0.1758), (-0.1876, -0.3521, -0.5365), (0.1422, -0.7395, 0.9035), (0.439, 0.2376, 0.1912), (-0.8551, 0.8014, -0.9832), (0.8112, -0.4041, 0.3702), (0.3253, -0.2086, 0.8242), (0.9049, 0.921, 0.2788), (0.3156, 0.3021, -0.572), (0.139, 0.8711, 0.06643), (0.5499, -0.5392, 0.1805), (-0.238, 0.7329, -0.6192), (0.3807, 0.3593, -0.08963), (-0.8367, -0.3097, -0.2832), (-0.5511, -0.5204, -0.8023), (-0.1137, -0.1516, 0.6576), (0.1645, -0.07652, 0.7977), (0.6436, 0.7746, -0.1634), (0.4538, 0.564, -0.9053), (-0.708, 0.2945, -0.1829), (0.7741, 0.5527, -0.7883), (0.4489, 0.2448, -0.8902), (-0.9982, -0.1937, -0.3257), (0.6989, -0.6641, -0.1577), (-0.7965, 0.5361, 0.8319), (0.5076, -0.6994, -0.2937), (-0.3592, 0.842, 0.6298), (-0.938, -0.9287, -0.0532), (-0.4661, -0.2683, -0.2592), (-0.37, -0.7367, -0.9262), (0.1643, -0.1602, 0.1928), (-0.6677, -0.2339, -0.8703), (0.4764, -0.8135, -0.7818), (0.1177, -0.8419, -0.9776), (0.8177, 0.7082, -0.06455), (-0.4627, 0.7816, -0.4358), (-0.5815, -0.0301, -0.1264), (0.7019, -0.5625, -0.9474), (-0.5009, 0.01253, 0.8129), (-0.3405, 0.8946, -0.5561), (-0.6968, -0.6243, 0.7046), (-0.7932, -0.3808, 0.8585), (-0.7158, 0.8055, 0.001993), (0.9501, -0.474, -0.3876), (-0.05704, -0.3502, 0.03535), (-0.7774, 0.9471, 0.5318), (-0.9265, -0.2349, -0.8198), (0.9352, -0.07555, 0.02283), (0.9921, -0.2205, 0.3721), (0.1931, 0.5861, -0.3676), (-0.2661, -0.5384, -0.3157), (0.6274, 0.4914, -0.478), (-0.1256, -0.04312, 0.4944), (-0.3491, -0.8779, -0.6269), (-0.5499, -0.8442, 0.7653), (0.9601, -0.8114, -0.9172), (0.1975, 0.4606, -0.397), (-0.893, 0.6599, 0.1258), (0.9336, 0.1554, -0.8044), (0.7543, 0.03729, 0.1758), (-0.0727, 0.9476, -0.0814), (0.2287, 0.4978, -0.01673), (-0.06046, 0.5556, -0.8543), (0.4091, 0.3106, -0.573), (0.6055, -0.1487, -0.1224), (-0.4517, 0.6254, 0.1506), (-0.7559, -0.08647, 0.2343), (0.8863, -0.3933, 0.05088), (-0.04951, -0.3474, 0.6014), (0.03553, 0.1827, -0.07204), (0.1394, -0.6527, -0.2545), (-0.302, -0.9131, -0.6945), (0.136, 0.9881, 0.4687), (0.7505, 0.9882, 0.406), (0.02336, -0.1316, 0.6738), (-0.4709, 0.3087, -0.08628), (-0.5024, 0.7674, 0.7009), (-0.6333, -0.9814, 0.5604), (0.3831, -0.6993, -0.739), (0.4686, 0.2372, 0.2242), (0.2238, -0.3951, 0.4761), (-0.2983, -0.169, 0.9428), (0.08123, 0.6979, -0.2835), (0.1983, 0.6288, -0.7195), (0.06086, 0.2841, 0.2909), (0.9607, -0.6259, -0.8228), (-0.6142, -0.7004, -0.2148), (-0.7258, 0.2822, -0.8728), (0.192, -0.9949, -0.6383), (-0.02817, -0.07486, -0.2524), (0.796, -0.5376, -0.2963), (-0.8248, 0.4546, -0.6214), (-0.5686, -0.6848, 0.006259), (0.2346, -0.05991, -0.7412), (-0.7964, 0.5351, -0.7541), (0.06818, 0.5196, -0.5321), (0.6583, -0.291, 0.8951), (0.943, 0.1643, 0.4034), (-0.5557, -0.4802, -0.2491), (0.8101, 0.1992, 0.4648), (-0.2696, -0.4034, 0.8265), (-0.3113, 0.3607, -0.8336), (0.0287, 0.598, 0.9903), (0.5471, -0.02203, 0.5476), (-0.3249, -0.4028, -0.6442), (-0.8616, 0.6199, -0.4704), (0.6966, -0.6251, 0.5014), (0.6766, 0.5016, 0.112), (-0.2457, 0.05534, -0.6812), (-0.6443, -0.3691, -0.5313), (0.7603, -0.9419, -0.05176), (-0.6207, 0.3895, 0.8834), (-0.4709, -0.5211, 0.7156), (-0.5508, -0.09334, -0.5156), (-0.1689, -0.05313, -0.8801), (0.6187, 0.8066, -0.5758), (0.3447, 0.9545, -0.868), (0.0996, 0.5395, 0.5652), (0.1341, 0.0002297, 0.6173), (0.4523, -0.4063, -0.8865), (0.1557, 0.3651, -0.02668), (-0.9609, 0.06976, 0.4175), (0.7657, -0.3957, -0.1542), (-0.3125, -0.4033, 0.5546), (-0.6032, -0.7345, -0.2417), (0.08335, 0.3594, -0.475), (-0.185, -0.5387, 0.9622), (0.5498, 0.9482, 0.99), (-0.3109, 0.258, -0.9227), (-0.049, 0.9586, -0.6856), (-0.3665, -0.9077, 0.09164), (-0.3109, -0.8158, -0.2325), (0.2027, -0.7114, -0.5763), (-0.07189, -0.2493, 0.7421), (-0.2943, -0.2954, -0.8558), (0.5145, 0.3252, 0.6435), (0.5975, 0.2839, 0.007757), (-0.9307, -0.3444, 0.4934), (-0.8967, 0.8711, 0.1475), (-0.1971, -0.7063, -0.1798), (-0.8925, -0.2411, 0.2229), (0.2292, 0.5276, 0.2287), (0.8631, 0.01324, -0.2258), (-0.5207, 0.7226, -0.9771), (0.7565, -0.1968, -0.4146), (-0.4687, -0.6693, 0.6028), (0.8049, -0.774, -0.2724), (-0.04367, 0.8308, 0.3669), (0.5727, -0.4484, -0.5356), (0.05133, -0.7247, 0.8729), (0.9779, 0.3509, -0.08232), (-0.3189, 0.6011, 0.4531), (-0.4854, 0.9071, -0.9155), (0.2252, 0.6989, -0.9608), (-0.7082, 0.7876, 0.6373), (0.0797, -0.3276, 0.9145), (0.311, 0.841, 0.6988), (0.8664, 0.6951, 0.919), (0.3669, -0.5671, -0.8036), (-0.7459, -0.5074, -0.8028), (0.2257, 0.8148, 0.1774), (-0.6455, -0.4579, -0.1516), (-0.2506, 0.5472, -0.2182), (-0.532, -0.8784, -0.1863), (-0.08708, 0.6789, 0.3082), (-0.3132, -0.6523, -0.4846), (0.3964, -0.1843, 0.4753), (-0.7526, -0.5484, -0.4295), (-0.8334, -0.1314, -0.1424), (0.32, 0.1709, -0.1405), (-0.4746, -0.4133, 0.1393), (-0.2596, -0.8303, 0.07031), (0.249, 0.4082, -0.1367), (-0.1283, 0.2882, -0.436), (0.1176, -0.1753, -0.01513), (-0.5229, 0.3833, -0.4026), (-0.7309, -0.2338, -0.8561), (0.8818, -0.02874, 0.7689), (-0.9345, 0.9932, -0.03976), (-0.8374, -0.3119, -0.6907), (0.4842, 0.0911, -0.2968), (-0.526, 0.2808, 0.0852), (0.6025, 0.1878, 0.3694), (0.1405, -0.4268, 0.8151), (-0.7632, 0.08115, -0.3224), (-0.2545, -0.9209, 0.6413), (0.8678, 0.3719, -0.05442), (0.252, -0.4517, 0.2622), (-0.6388, -0.08447, 0.8687), (0.001859, -0.766, 0.9621), (-0.4781, -0.166, 0.1916), (0.5972, 0.583, -0.2371), (-0.01194, -0.4359, 0.811), (-0.9019, -0.5217, 0.7346), (-0.1858, 0.4696, -0.2575), (-0.8016, 0.8233, 0.8287), (-0.3939, -0.08294, 0.8508), (0.00867, 0.2245, -0.8294), (-0.9645, 0.4767, 0.00432), (0.3446, -0.7733, 0.1594), (0.08915, -0.2193, 0.6384), (0.1502, 0.4728, -0.1806), (-0.8075, 0.5653, 0.0848), (-0.2789, -0.8655, -0.5065), (0.7884, 0.7374, -0.142), (-0.8804, -0.1864, 0.7876), (0.286, -0.7673, 0.7569), (0.457, 0.6017, -0.04833), (-0.3797, 0.3801, -0.1891), (0.6934, -0.8201, 0.1579), (-0.7805, 0.5465, 0.4045), (0.1786, 0.3415, 0.4004), (-0.5548, 0.4133, 0.5586), (0.6595, 0.8894, 0.7505), (-0.03655, -0.9275, 0.1991), (-0.5276, 0.4169, -0.4905), (-0.7901, -0.575, 0.7069), (0.02644, -0.04315, 0.03419), (0.2664, -0.5645, 0.5118), (0.5451, 0.4354, 0.6304), (-0.5508, 0.01906, 0.1874), (-0.1154, -0.1119, 0.1609), (0.7954, 0.4064, 0.2325), (0.5671, 0.9797, 0.447), (0.3505, -0.8349, -0.1964), (0.575, -0.02977, -0.1499), (-0.4415, 0.4888, 0.5091), (-0.5859, 0.5315, -0.6886), (0.7232, 0.3471, -0.03083), (-0.9111, 0.5662, -0.497), (0.1956, -0.3027, -0.2271), (-0.9268, -0.9072, 0.9155), (-0.3717, -0.2643, 0.05255), (0.7189, 0.991, 0.9322), (0.8942, -0.628, 0.04122), (0.7048, 0.67, 0.1507), (-0.4738, -0.3016, 0.2682), (0.8547, 0.9198, 0.8734), (0.9526, 0.2925, -0.1588), (0.8076, -0.3367, 0.8062), (0.623, -0.1725, 0.4288), (0.1871, 0.5509, -0.4508), (0.3043, -0.7176, 0.05311), (-0.7256, -0.4073, 0.6465), (-0.4064, -0.5075, -0.09714), (0.3758, 0.7769, -0.2829), (-0.1451, 0.1583, 0.8758), (-0.5265, -0.2979, -0.3074), (0.8033, 0.5121, 0.5927), (-0.8065, -0.5624, 0.9902), (-0.8606, -0.4733, 0.9592), (-0.494, -0.609, -0.1075), (0.403, 0.1971, 0.8345), (0.4935, 0.08022, 0.06906), (-0.9433, 0.7755, 0.5323), (-0.6288, 0.7463, 0.5098), (0.5032, 0.4806, -0.03112), (0.8769, 0.1758, 0.8114), (-0.5577, 0.8135, -0.1944), (0.5439, -0.6151, -0.08906), (0.1751, 0.4905, 0.6156), (0.2964, 0.5284, -0.5207), (-0.7229, -0.4213, 0.7039), (-0.7503, 0.1714, 0.9329), (0.8483, -0.2493, -0.4064), (-0.2917, 0.388, 0.7116), (-0.5826, -0.3299, 0.9026), (0.1026, -0.2645, -0.8181), (0.1665, -0.959, -0.6517), (0.6101, -0.2184, 0.4024), (-0.2938, 0.2942, 0.1642), (-0.1533, -0.7795, 0.374), (0.9025, 0.2226, 0.06017), (0.9842, -0.973, 0.5834), (0.9319, -0.4529, -0.1204), (0.5096, -0.7248, 0.65), (0.3052, -0.4374, -0.3755), (-0.9569, -0.6765, 0.9651), (-0.6986, -0.9099, -0.8691), (0.8828, 0.191, -0.6159), (-0.004634, -0.805, 0.7097), (-0.7489, 0.876, 0.04998), (0.1985, 0.4003, 0.2397), (-0.3747, 0.3623, 0.001399), (0.1059, -0.4135, -0.6461), (0.2419, 0.3134, 0.178), (0.8561, -0.7407, 0.7317), (0.1026, 0.2251, 0.5121), (-0.214, 0.6029, -0.7824), (0.8779, -0.778, 0.09926), (-0.2304, -0.6539, -0.8717), (-0.2883, -0.5477, 0.06332), (-0.8657, 0.1812, -0.07179), (-0.4633, -0.4625, -0.607), (0.3284, -0.7154, 0.4706), (0.5848, 0.6965, -0.7081), (0.6381, -0.3155, 0.9864), (0.76, -0.7371, 0.5995), (0.7443, -0.8407, 0.9328), (0.6358, -0.729, 0.9915), (-0.5349, -0.01271, -0.3619), (0.9927, -0.2706, 0.3712), (0.3244, -0.7981, 0.3606), (0.2165, 0.02602, -0.1068), (0.06429, -0.0696, -0.6918), (0.5067, -0.1439, 0.6792), (0.4063, -0.1351, 0.8402), (0.0208, -0.8245, 0.7243), (0.8809, 0.875, -0.1333), (-0.4313, 0.3199, 0.1548), (-0.02387, 0.06308, -0.3643), (0.9129, -0.6164, -0.481), (-0.6716, 0.9066, -0.6658), (0.2111, 0.825, -0.6887), (-0.8548, -0.07707, -0.2089), (0.9427, 0.5015, -0.4127), (-0.7621, 0.5803, -0.6739), (-0.8926, -0.3719, 0.7454), (-0.9103, 0.522, -0.8205), (-0.4481, -0.1069, 0.5721), (-0.7291, -0.8397, -0.01719), (-0.5229, 0.4751, 0.288), (0.6803, 0.9054, 0.7784), (0.9404, 0.5768, -0.3109), (-0.1478, 0.2635, 0.3211), (-0.2722, -0.7629, -0.5252), (-0.9549, -0.7291, -0.1732), (0.876, 0.6697, 0.6466), (0.7641, -0.4038, -0.265), (-0.2325, -0.4757, 0.1109), (-0.94, -0.5971, 0.3619), (-0.3435, -0.6139, -0.3844), (0.01629, 0.6691, -0.3868), (-0.4857, 0.7546, 0.7238), (-0.2139, -0.6557, -0.7913), (0.5485, -0.2409, 0.6607), (-0.1368, 0.8738, -0.8836), (0.8758, -0.5377, -0.9894), (-0.3142, -0.8363, -0.809), (0.05363, -0.4628, -0.9008), (-0.86, 0.7409, 0.5755), (0.228, 0.00996, -0.729), (-0.9537, 0.4792, -0.6675), (-0.6717, -0.7166, 0.1079), (0.4165, -0.9491, -0.9482), (-0.7961, -0.6887, -0.6411), (-0.6805, 0.0911, -0.973), (0.8676, -0.1017, -0.02323), (-0.7641, 0.4681, 0.2536), (0.4028, -0.3529, 0.5251), (0.9049, 0.5712, 0.7999), (0.2838, 0.2638, 0.2977), (-0.9347, 0.8488, -0.4998), (0.6839, -0.4792, -0.627), (0.07868, -0.8715, 0.9067), (-0.02728, -0.08418, 0.5317), (0.3515, 0.9131, 0.5413), (-0.2124, 0.5768, -0.5249), (0.4926, 0.5315, -0.6036), (-0.2737, -0.05975, 0.09346), (-0.6902, -0.3397, 0.5902), (0.3762, -0.4414, 0.5316), (0.9766, 0.8146, 0.2123), (-0.3525, -0.9201, -0.01868), (0.2074, -0.227, 0.7638), (-0.8455, 0.8377, 0.3807), (0.401, -0.1477, -0.08675), (0.234, -0.4696, 0.2132), (-0.1856, -0.3126, -0.6986), (0.8194, -0.896, 0.2134), (0.6202, -0.5144, 0.07951), (-0.7972, -0.9252, 0.561), (-0.5728, -0.181, -0.9536), (-0.9261, 0.08215, 0.3246), (0.8094, 0.2737, -0.9788), (0.7475, -0.4239, -0.2579), (0.9044, 0.5558, -0.5042), (0.6951, 0.1428, -0.6985), (0.7883, 0.4611, -0.4319), (-0.8494, 0.1573, -0.4671), (0.5535, -0.3527, -0.3072), (0.7525, 0.4614, 0.723), (0.3095, 0.1901, 0.7659), (-0.502, 0.07595, 0.8627), (-0.3586, 0.2666, 0.3491), (0.27, 0.3943, 0.02285), (0.6416, 0.6857, -0.8893), (-0.558, -0.004137, 0.1698), (0.8772, -0.7599, -0.9853), (-0.8341, 0.1324, -0.5947), (-0.6655, -0.4172, 0.2485), (-0.8238, -0.09421, 0.0776), (0.4184, -0.5366, -0.3401), (-0.2495, 0.5109, -0.02173), (0.5884, -0.4578, 0.03552), (-0.3565, -0.03957, 0.8979), (-0.9857, 0.7459, -0.1678), (0.1025, 0.1841, 0.2286), (0.891, -0.393, 0.4846), (0.5106, -0.3087, -0.9766), (-0.7348, -0.4764, 0.1747), (-0.8299, 0.05226, -0.5183), (-0.1167, 0.5781, 0.508), (0.7227, 0.00823, 0.3464), (-0.2064, 0.2679, -0.3213), (0.6606, -0.4778, 0.963), (0.1521, -0.5574, 0.6867), (-0.07836, -0.01623, 0.09257), (0.2874, -0.9936, 0.05388), (-0.9573, -0.7519, 0.6221), (-0.01185, -0.04019, -0.903), (-0.7914, -0.08667, -0.3568), (-0.4738, 0.06359, -0.6643), (0.05732, -0.09079, 0.2612), (-0.7807, -0.5689, -0.2618), (0.003978, -0.9037, 0.4289), (-0.9877, 0.6955, -0.7368), (-0.4573, 0.2861, -0.4019), (0.999, -0.0426, -0.584), (0.5767, -0.6175, 0.8016), (0.05591, -0.7244, -0.976), (-0.6047, -0.8078, -0.2644), (0.1743, 0.3879, 0.3854), (-0.1182, -0.2515, -0.4218), (0.409, 0.01729, 0.05447), (-0.1577, -0.294, -0.5911), (0.921, -0.1448, -0.7091), (0.2993, -0.06724, 0.8708), (-0.2591, -0.7173, -0.09075), (-0.5858, -0.05248, 0.06535), (0.3502, 0.0285, 0.9389), (-0.3738, 0.01151, 0.3179), (-0.2066, 0.5869, 0.2758), (0.342, -0.5092, 0.4482), (-0.5446, 0.3112, 0.4437), (0.994, -0.5697, -0.5448), (0.5938, 0.4192, 0.3642), (-0.6738, -0.2756, 0.8504), (0.7455, 0.2596, 0.1465), (0.1375, 0.8535, 0.5844), (0.8827, 0.8363, -0.1491), (0.8642, -0.9841, 0.8746), (-0.07688, -0.5667, -0.5455), (-0.6433, -0.1651, -0.3422), (-0.8672, -0.5919, 0.7563), (-0.7594, 0.8496, 0.6924), (0.4706, -0.6449, -0.05288), (-0.03366, -0.0005966, -0.4932), (0.6591, 0.0204, 0.1327), (-0.6819, -0.4662, 0.7779), (-0.5638, -0.6656, -0.0204), (-0.8459, 0.5187, -0.5158), (0.0724, 0.4132, 0.2778), (-0.838, 0.009306, 0.7154), (-0.1723, 0.03842, 0.06591), (0.00465, -0.2172, 0.9087), (-0.03505, -0.7221, 0.4998), (-0.5567, 0.4457, 0.7309), (-0.7844, -0.9605, 0.223), (-0.9493, 0.8828, -0.7614), (0.9701, 0.9398, 0.3549), (0.07252, 0.06877, -0.6292), (0.03949, 0.4073, 0.11), (-0.8942, -0.5235, 0.5981), (-0.03392, -0.415, 0.8258), (0.6777, -0.7578, 0.6825), (-0.2059, 0.3495, -0.649), (-0.8782, -0.188, 0.06143), (-0.01837, 0.8968, -0.3784), (-0.1767, 0.5659, -0.1798), (-0.03949, -0.8501, 0.1161), (-0.259, 0.9172, 0.4528), (-0.4224, 0.2884, 0.237), (-0.5684, -0.8241, -0.6358), (0.9844, 0.8807, 0.2882), (0.1646, -0.5435, 0.2592), (-0.7873, 0.8588, 0.6368), (0.4082, 0.6631, 0.1892), (-0.6996, -0.03453, -0.6671), (0.1672, 0.7564, 0.0196), (0.142, 0.7042, 0.7821), (-0.01635, -0.916, 0.272), (0.4923, 0.6899, 0.5897), (-0.3158, 0.5243, -0.8916), (-0.09417, -0.1315, 0.8651), (0.292, 0.2107, -0.5845), (-0.3082, 0.599, -0.9548), (-0.2746, 0.9999, 0.1671), (-0.4888, 0.964, -0.6111), (-0.1884, -0.7727, 0.6938), (0.9716, -0.7386, 0.1966), (0.2004, 0.9624, -0.4612), (-0.5662, -0.4523, 0.4342), (-0.9682, -0.496, 0.4543), (-0.3254, -0.4697, 0.07958), (0.4676, 0.8026, 0.0788), (-0.6422, -0.6907, -0.4961), (0.2746, 0.6262, -0.6945), (-0.7745, 0.2246, -0.07213), (0.6892, -0.8328, -0.2926), (0.4039, -0.6121, 0.6842), (-0.8702, 0.3733, -0.6621), (0.4945, 0.5674, 0.7458), (0.2042, -0.5857, 0.852), (-0.3617, 0.5622, -0.07235), (-0.4826, 0.02956, 0.9775), (-0.6963, -0.2551, -0.9089), (0.3747, -0.1537, -0.2482), (-0.6811, 0.4173, 0.8996), (0.1184, -0.4322, -0.7811), (-0.4205, 0.4908, -0.2745), (-0.2363, -0.9605, 0.7034), (-0.5012, -0.1162, -0.3189), (0.8897, 0.8619, -0.6083), (-0.3833, -0.04611, 0.9159), (0.6654, 0.7442, -0.9003), (-0.1492, -0.6935, 0.9647), (0.3978, -0.3154, 0.7349), (-0.9333, 0.1214, 0.368), (-0.75, 0.1196, 0.3259), (-0.7544, 0.4934, -0.3627), (-0.9775, 0.4701, 0.3569), (-0.07521, 0.8118, -0.3814), (-0.2767, -0.7841, -0.2758), (0.917, -0.6409, 0.07763), (0.7413, 0.6112, 0.3781), (0.4345, 0.4988, -0.2554), (0.2646, 0.9029, -0.9973), (0.03528, -0.7012, 0.9658), (0.02091, 0.3775, 0.6572), (-0.2438, -0.1592, 0.2942), (-0.283, -0.6116, -0.7181), (-0.7896, -0.03502, 0.6666), (0.9567, -0.6559, -0.6025), (0.7894, 0.1756, -0.5116), (0.8494, 0.3157, -0.4496), (0.2467, 0.1826, 0.3172), (0.936, 0.9158, 0.1989), (-0.9537, 0.6852, -0.6677), (0.9057, 0.4036, 0.1277), (0.9599, 0.05046, 0.9684), (0.9444, 0.2145, 0.2695), (-0.9315, -0.9279, 0.1221), (0.1091, -0.1304, 0.0697), (-0.1422, -0.2243, 0.5867), (-0.2977, -0.088, -0.2322), (-0.2994, -0.5668, -0.04661), (0.4808, 0.8127, 0.8422), (0.8471, 0.52, 0.899), (-0.602, 0.8738, -0.1167), (0.0529, -0.2122, -0.9614), (-0.9145, -0.2236, 0.7902), (-0.4413, -0.6482, -0.9938), (0.8128, -0.6377, 0.1117), (-0.1075, -0.472, 0.6321), (-0.8071, -0.4751, -0.2086), (0.6883, 0.2146, -0.4962), (0.7259, 0.1396, 0.1569), (0.1487, -0.6038, 0.2582), (0.7624, -0.06882, -0.584), (0.6015, -0.5018, 0.2028), (-0.6682, -0.8439, 0.6126), (-0.2169, 0.7887, -0.5343), (0.1344, -0.1343, -0.07025), (0.4226, 0.7267, -0.11), (0.4804, -0.4099, 0.2586), (0.3736, -0.8147, -0.9112), (-0.4873, 0.5634, 0.7853), (0.4694, -0.9829, -0.8598)], [], [])
me_mol_vol1_pos.use_remesh_preserve_volume = False
me_mol_vol1_pos.use_remesh_preserve_attributes = False
me_mol_vol1_pos.use_mirror_vertex_groups = False
me_mol_vol1_pos.update()
me_mol_vol1_shape = bpy.data.meshes.new('mol_vol1_shape')
me_mol_vol1_shape.from_pydata([(0.0, 0.0, -0.005), (0.003618, -0.002629, -0.002236), (-0.001382, -0.004253, -0.002236), (-0.004472, 0.0, -0.002236), (-0.001382, 0.004253, -0.002236), (0.003618, 0.002629, -0.002236), (0.001382, -0.004253, 0.002236), (-0.003618, -0.002629, 0.002236), (-0.003618, 0.002629, 0.002236), (0.001382, 0.004253, 0.002236), (0.004472, 0.0, 0.002236), (0.0, 0.0, 0.005)], [], [(0, 1, 2), (1, 0, 5), (0, 2, 3), (0, 3, 4), (0, 4, 5), (1, 5, 10), (2, 1, 6), (3, 2, 7), (4, 3, 8), (5, 4, 9), (1, 10, 6), (2, 6, 7), (3, 7, 8), (4, 8, 9), (5, 9, 10), (6, 10, 11), (7, 6, 11), (8, 7, 11), (9, 8, 11), (10, 9, 11)])
me_mol_vol1_shape.materials.append(mat_mol_vol1_mat)
me_mol_vol1_shape.use_remesh_preserve_volume = False
me_mol_vol1_shape.use_remesh_preserve_attributes = False
me_mol_vol1_shape.use_mirror_vertex_groups = False
me_mol_vol1_shape.update()
me_mol_vol2_pos = bpy.data.meshes.new('mol_vol2_pos')
me_mol_vol2_pos.from_pydata([(-0.5589, 0.9981, 0.3631), (0.2493, 0.6881, 0.06796), (0.9184, -0.08302, 0.1087), (-0.5827, 0.8164, 0.2117), (-0.7113, -0.2242, 0.002451), (0.6489, 0.8225, 0.1085), (0.3642, 0.4915, 0.07761), (0.2215, -0.8871, 0.348), (-0.5673, -0.904, 0.3602), (-0.8857, 0.7546, 0.2996), (-0.4212, 0.02821, 0.03707), (0.1067, -0.9097, 0.4997), (-0.759, 0.8914, 0.4714), (0.9093, -0.3726, 0.0372), (0.6348, 0.2019, 0.00719), (0.7252, 0.9209, 0.02309), (0.9173, -0.8303, 0.4089), (0.938, -0.4751, 0.168), (0.4661, 0.9806, 0.5099), (0.284, 0.5231, 0.1839), (0.7879, -0.3898, 0.1049), (-0.1673, 0.2949, 0.06281), (0.5422, -0.2548, 0.09563), (-0.1945, 0.4898, 0.09259), (-0.5119, -0.7766, 0.4516), (-0.4012, 0.4886, 0.3053), (-0.9249, 0.03122, 0.333), (0.2118, 0.01599, 0.1335), (0.5923, -0.9317, 0.2756), (-0.02918, 0.6443, 0.2255), (0.3096, -0.4887, 0.001859), (-0.9788, 0.4137, 0.1514), (0.5659, 0.9781, 0.04517), (-0.2583, -0.2396, 0.412), (-0.05009, -0.5982, 0.02136), (0.0198, 0.08861, 0.05049), (0.9077, -0.1851, 0.3524), (-0.7372, 0.4741, 0.6027), (-0.9811, -0.7545, 0.1022), (0.5838, -0.07365, 0.07936), (0.4497, -0.1876, 0.00975), (0.1888, -0.1883, 0.1757), (-0.7981, -0.6934, 0.07927), (0.1093, 0.8173, 0.009345), (0.5322, -0.02087, 0.04736), (-0.4323, 0.9197, 0.3309), (-0.2711, 0.2502, 0.07736), (-0.1809, -0.8068, 0.01335), (0.7476, -0.2686, 0.0778), (-0.3673, 0.2678, 0.3727), (-0.2283, 0.8935, 0.1389), (-0.6502, -0.2609, 0.1179), (0.4345, 0.3861, 0.1412), (-0.1031, -0.05931, 0.1469), (0.2936, -0.9073, 0.08173), (-0.7917, -0.8075, 0.3376), (0.242, -0.3761, 0.1684), (-0.7002, -0.1912, 0.23), (0.1331, -0.6798, 0.0991), (-0.6284, -0.6901, 0.0419), (-0.9034, 0.315, 0.09525), (-0.08294, -0.9529, 0.09718), (0.1893, 0.01697, 0.07647), (-0.3727, 0.7477, 0.2028), (-0.2762, 0.7324, 0.2966), (0.2373, -0.5504, 0.04925), (-0.9327, -0.05827, 0.3477), (0.2665, 0.1038, 0.2177), (0.6651, 0.461, 0.1258), (-0.4374, -0.2779, 0.3954), (-0.04665, -0.329, 0.09151), (-0.6384, 0.8984, 0.1114), (0.759, 0.495, 0.08532), (0.02692, -0.7403, 0.163), (0.5826, -0.8366, 0.05093), (0.6882, -0.06267, 0.05727), (-0.2002, -0.847, 0.1101), (0.6421, 0.858, 0.1807), (0.6964, 0.9367, 0.07636), (-0.5355, -0.8156, 0.04081), (0.4168, -0.3363, 0.09952), (-0.8982, 0.2594, 0.07632), (0.4512, -0.9428, 0.1258), (-0.4304, -0.4559, 0.1277), (0.7925, 0.8317, 0.08922), (0.861, -0.9731, 0.07147), (0.3431, -0.3247, 0.1442), (0.5291, 0.2337, 0.03266), (-0.9257, -0.4831, 0.1873), (-0.3363, -0.8536, 0.1416), (0.7907, -0.283, 0.14), (-0.1708, -0.0268, 0.05677), (-0.4887, 0.5203, 0.0211), (0.18, 0.8522, 0.07094), (0.3813, 0.3709, 0.0837)], [], [])
me_mol_vol2_pos.use_remesh_preserve_volume = False
me_mol_vol2_pos.use_remesh_preserve_attributes = False
me_mol_vol2_pos.use_mirror_vertex_groups = False
me_mol_vol2_pos.update()
me_mol_vol2_shape = bpy.data.meshes.new('mol_vol2_shape')
me_mol_vol2_shape.from_pydata([(0.0, 0.0, -0.005), (0.003618, -0.002629, -0.002236), (-0.001382, -0.004253, -0.002236), (-0.004472, 0.0, -0.002236), (-0.001382, 0.004253, -0.002236), (0.003618, 0.002629, -0.002236), (0.001382, -0.004253, 0.002236), (-0.003618, -0.002629, 0.002236), (-0.003618, 0.002629, 0.002236), (0.001382, 0.004253, 0.002236), (0.004472, 0.0, 0.002236), (0.0, 0.0, 0.005)], [], [(0, 1, 2), (1, 0, 5), (0, 2, 3), (0, 3, 4), (0, 4, 5), (1, 5, 10), (2, 1, 6), (3, 2, 7), (4, 3, 8), (5, 4, 9), (1, 10, 6), (2, 6, 7), (3, 7, 8), (4, 8, 9), (5, 9, 10), (6, 10, 11), (7, 6, 11), (8, 7, 11), (9, 8, 11), (10, 9, 11)])
me_mol_vol2_shape.materials.append(mat_mol_vol2_mat)
me_mol_vol2_shape.use_remesh_preserve_volume = False
me_mol_vol2_shape.use_remesh_preserve_attributes = False
me_mol_vol2_shape.use_mirror_vertex_groups = False
me_mol_vol2_shape.update()
me_plane = bpy.data.meshes.new('Plane')
me_plane.from_pydata([(-1.0, -1.0, 0.0), (1.0, -1.0, 0.0), (-1.0, 1.0, 0.0), (1.0, 1.0, 0.0)], [], [(1, 3, 2), (0, 1, 2)])
me_plane.use_remesh_preserve_volume = False
me_plane.use_remesh_preserve_attributes = False
me_plane.use_mirror_vertex_groups = False
me_plane.update()
me_cube = bpy.data.meshes.new('Cube')
me_cube.from_pydata([(1.0, 1.0, -1.0), (1.0, -1.0, -1.0), (-1.0, -1.0, -1.0), (-1.0, 1.0, -1.0), (1.0, 1.0, 1.0), (1.0, -1.0, 1.0), (-1.0, -1.0, 1.0), (-1.0, 1.0, 1.0)], [], [(1, 2, 3), (7, 6, 5), (0, 4, 5), (1, 5, 6), (6, 7, 3), (0, 3, 7), (0, 1, 3), (4, 7, 5), (1, 0, 5), (2, 1, 6), (2, 6, 3), (4, 0, 7)])
me_cube.materials.append(mat_material)
me_cube.use_remesh_preserve_volume = False
me_cube.use_remesh_preserve_attributes = False
me_cube.use_mirror_vertex_groups = False
me_cube.update()

# ---- objects
ob_molecules = bpy.data.objects.new('molecules', None)
ob_mol_vol1 = bpy.data.objects.new('mol_vol1', me_mol_vol1_pos)
ob_mol_vol1_shape = bpy.data.objects.new('mol_vol1_shape', me_mol_vol1_shape)
ob_mol_vol2 = bpy.data.objects.new('mol_vol2', me_mol_vol2_pos)
ob_mol_vol2_shape = bpy.data.objects.new('mol_vol2_shape', me_mol_vol2_shape)
ob_plane = bpy.data.objects.new('Plane', me_plane)
ob_cube = bpy.data.objects.new('Cube', me_cube)
ob_lamp = bpy.data.objects.new('Lamp', light_lamp)
ob_camera = bpy.data.objects.new('Camera', cam_camera)

# ---- transforms, parenting, visibility, modifiers, constraints
ob_molecules.location = (0.0, 0.0, 0.0)
ob_molecules.empty_image_offset = (0.0, 0.0)
ob_molecules.lineart.crease_threshold = 0.0
ob_mol_vol1.parent = ob_molecules
ob_mol_vol1.location = (0.0, 0.0, 0.0)
ob_mol_vol1.show_instancer_for_render = False
ob_mol_vol1.instance_type = 'VERTS'
ob_mol_vol1.use_instance_vertices_rotation = True
ob_mol_vol1.lineart.crease_threshold = 0.0
ob_mol_vol1_shape.parent = ob_mol_vol1
ob_mol_vol1_shape.location = (0.0, 0.0, 0.0)
ob_mol_vol1_shape.track_axis = 'POS_Z'
ob_mol_vol1_shape.lineart.crease_threshold = 0.0
ob_mol_vol2.parent = ob_molecules
ob_mol_vol2.location = (0.0, 0.0, 0.0)
ob_mol_vol2.show_instancer_for_render = False
ob_mol_vol2.instance_type = 'VERTS'
ob_mol_vol2.use_instance_vertices_rotation = True
ob_mol_vol2.lineart.crease_threshold = 0.0
ob_mol_vol2_shape.parent = ob_mol_vol2
ob_mol_vol2_shape.location = (0.0, 0.0, -0.003764)
ob_mol_vol2_shape.track_axis = 'POS_Z'
ob_mol_vol2_shape.lineart.crease_threshold = 0.0
ob_plane.location = (-0.01917, 0.009333, 0.001126)
ob_plane.scale = (1.1, 1.1, 1.1)
ob_plane.lineart.crease_threshold = 0.0
ob_cube.location = (0.0, 0.0, 0.0)
ob_cube.lock_rotations_4d = False
ob_cube.empty_display_type = 'ARROWS'
ob_cube.display_type = 'WIRE'
ob_cube.lineart.crease_threshold = 0.0
ob_lamp.location = (4.076, 1.005, 5.904)
ob_lamp.rotation_euler = (0.6503, 0.05522, 1.866)
ob_lamp.lock_rotations_4d = False
ob_lamp.empty_display_type = 'ARROWS'
ob_lamp.color = (0.0, 0.0, 0.0, 0.0)
ob_lamp.lineart.crease_threshold = 0.0
ob_camera.location = (7.481, -6.508, 5.344)
ob_camera.rotation_euler = (1.109, 0.01082, 0.8149)
ob_camera.lock_rotations_4d = False
ob_camera.empty_display_type = 'ARROWS'
ob_camera.color = (0.0, 0.0, 0.0, 0.0)
ob_camera.display_type = 'WIRE'
ob_camera.lineart.crease_threshold = 0.0

# ---- collection membership
col_collection_1.objects.link(ob_molecules)
col_collection_1.objects.link(ob_mol_vol1)
col_collection_1.objects.link(ob_mol_vol1_shape)
col_collection_1.objects.link(ob_mol_vol2)
col_collection_1.objects.link(ob_mol_vol2_shape)
col_collection_1.objects.link(ob_plane)
col_collection_1.objects.link(ob_cube)
col_collection_1.objects.link(ob_lamp)
col_collection_1.objects.link(ob_camera)

# ---- scene / render settings (as saved in the file)
scene.camera = ob_camera
scene.frame_start = 0; scene.frame_end = 1000; scene.frame_set(672)
scene.render.engine = 'BLENDER_EEVEE_NEXT'
scene.render.resolution_percentage = 50
scene.render.dither_intensity = 0.0
scene.cycles.use_denoising = False
scene.cycles.samples = 10
scene.cycles.sampling_pattern = 'TABULATED_SOBOL'
scene.cycles.light_sampling_threshold = 0.0
scene.cycles.use_adaptive_sampling = False
scene.cycles.use_light_tree = False
scene.cycles.blur_glossy = 0.0
scene.cycles.volume_bounces = 1
scene.cycles.pixel_filter_type = 'GAUSSIAN'
scene.cycles.sample_clamp_indirect = 0.0
scene.view_settings.view_transform = 'Standard'
bpy.context.view_layer.update()
